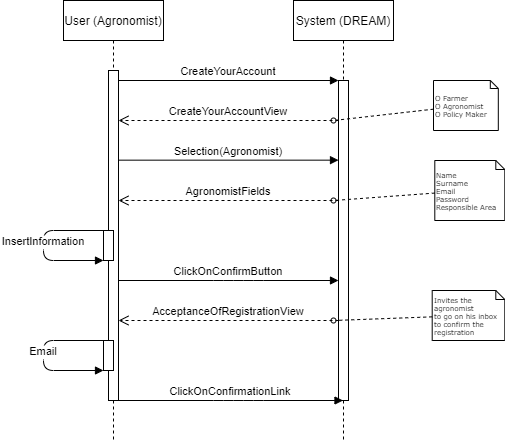

The diagram above was exported from draw.io. Its source (the exported page's mxGraphModel, read from the mxfile embedded in the PNG):
<mxGraphModel dx="1038" dy="641" grid="1" gridSize="10" guides="1" tooltips="1" connect="1" arrows="1" fold="1" page="1" pageScale="1" pageWidth="850" pageHeight="1100" math="0" shadow="0">
  <root>
    <mxCell id="0" />
    <mxCell id="1" parent="0" />
    <mxCell id="3nuBFxr9cyL0pnOWT2aG-1" value="User (Agronomist)" style="shape=umlLifeline;perimeter=lifelinePerimeter;container=1;collapsible=0;recursiveResize=0;rounded=0;shadow=0;strokeWidth=1;" parent="1" vertex="1">
      <mxGeometry x="120" y="80" width="100" height="440" as="geometry" />
    </mxCell>
    <mxCell id="3nuBFxr9cyL0pnOWT2aG-2" value="" style="points=[];perimeter=orthogonalPerimeter;rounded=0;shadow=0;strokeWidth=1;" parent="3nuBFxr9cyL0pnOWT2aG-1" vertex="1">
      <mxGeometry x="45" y="70" width="10" height="330" as="geometry" />
    </mxCell>
    <mxCell id="-ki9tW6POzLssxUiX_zL-8" value="" style="points=[];perimeter=orthogonalPerimeter;rounded=0;shadow=0;strokeWidth=1;" parent="3nuBFxr9cyL0pnOWT2aG-1" vertex="1">
      <mxGeometry x="40" y="230" width="10" height="30" as="geometry" />
    </mxCell>
    <mxCell id="-ki9tW6POzLssxUiX_zL-9" value="InsertInformation" style="verticalAlign=bottom;endArrow=block;shadow=0;strokeWidth=1;" parent="3nuBFxr9cyL0pnOWT2aG-1" source="-ki9tW6POzLssxUiX_zL-8" target="-ki9tW6POzLssxUiX_zL-8" edge="1">
      <mxGeometry x="0.0667" relative="1" as="geometry">
        <mxPoint x="65" y="290" as="sourcePoint" />
        <mxPoint x="235" y="290" as="targetPoint" />
        <Array as="points">
          <mxPoint x="-20" y="230" />
          <mxPoint x="-20" y="260" />
        </Array>
        <mxPoint as="offset" />
      </mxGeometry>
    </mxCell>
    <mxCell id="-ki9tW6POzLssxUiX_zL-11" value="" style="points=[];perimeter=orthogonalPerimeter;rounded=0;shadow=0;strokeWidth=1;" parent="3nuBFxr9cyL0pnOWT2aG-1" vertex="1">
      <mxGeometry x="40" y="340" width="10" height="30" as="geometry" />
    </mxCell>
    <mxCell id="-ki9tW6POzLssxUiX_zL-12" value="Email" style="verticalAlign=bottom;endArrow=block;shadow=0;strokeWidth=1;" parent="3nuBFxr9cyL0pnOWT2aG-1" source="-ki9tW6POzLssxUiX_zL-11" target="-ki9tW6POzLssxUiX_zL-11" edge="1">
      <mxGeometry x="0.0667" relative="1" as="geometry">
        <mxPoint x="-55" y="320" as="sourcePoint" />
        <mxPoint x="115" y="320" as="targetPoint" />
        <Array as="points">
          <mxPoint x="-20" y="340" />
          <mxPoint x="-20" y="370" />
        </Array>
        <mxPoint as="offset" />
      </mxGeometry>
    </mxCell>
    <mxCell id="3nuBFxr9cyL0pnOWT2aG-5" value="System (DREAM)" style="shape=umlLifeline;perimeter=lifelinePerimeter;container=1;collapsible=0;recursiveResize=0;rounded=0;shadow=0;strokeWidth=1;" parent="1" vertex="1">
      <mxGeometry x="350" y="80" width="100" height="440" as="geometry" />
    </mxCell>
    <mxCell id="3nuBFxr9cyL0pnOWT2aG-6" value="" style="points=[];perimeter=orthogonalPerimeter;rounded=0;shadow=0;strokeWidth=1;" parent="3nuBFxr9cyL0pnOWT2aG-5" vertex="1">
      <mxGeometry x="45" y="80" width="10" height="320" as="geometry" />
    </mxCell>
    <mxCell id="-ki9tW6POzLssxUiX_zL-1" value="Selection(Agronomist)" style="verticalAlign=bottom;endArrow=block;entryX=0;entryY=0;shadow=0;strokeWidth=1;" parent="3nuBFxr9cyL0pnOWT2aG-5" source="3nuBFxr9cyL0pnOWT2aG-2" edge="1">
      <mxGeometry relative="1" as="geometry">
        <mxPoint x="-125" y="159.6600000000001" as="sourcePoint" />
        <mxPoint x="45" y="159.6600000000001" as="targetPoint" />
      </mxGeometry>
    </mxCell>
    <mxCell id="3nuBFxr9cyL0pnOWT2aG-7" value="CreateYourAccountView" style="verticalAlign=bottom;endArrow=open;dashed=1;endSize=8;shadow=0;strokeWidth=1;" parent="1" source="3nuBFxr9cyL0pnOWT2aG-6" target="3nuBFxr9cyL0pnOWT2aG-2" edge="1">
      <mxGeometry relative="1" as="geometry">
        <mxPoint x="275" y="236" as="targetPoint" />
        <Array as="points">
          <mxPoint x="260" y="200" />
        </Array>
      </mxGeometry>
    </mxCell>
    <mxCell id="3nuBFxr9cyL0pnOWT2aG-8" value="CreateYourAccount" style="verticalAlign=bottom;endArrow=block;entryX=0;entryY=0;shadow=0;strokeWidth=1;" parent="1" source="3nuBFxr9cyL0pnOWT2aG-2" target="3nuBFxr9cyL0pnOWT2aG-6" edge="1">
      <mxGeometry relative="1" as="geometry">
        <mxPoint x="275" y="160" as="sourcePoint" />
      </mxGeometry>
    </mxCell>
    <mxCell id="-ki9tW6POzLssxUiX_zL-2" style="edgeStyle=none;rounded=0;html=1;dashed=1;labelBackgroundColor=none;startArrow=none;startFill=0;startSize=5;endArrow=oval;endFill=0;endSize=5;jettySize=auto;orthogonalLoop=1;strokeWidth=1;fontFamily=Verdana;fontSize=12" parent="1" source="-ki9tW6POzLssxUiX_zL-3" edge="1">
      <mxGeometry relative="1" as="geometry">
        <mxPoint x="390" y="200" as="targetPoint" />
        <Array as="points" />
      </mxGeometry>
    </mxCell>
    <mxCell id="-ki9tW6POzLssxUiX_zL-3" value="O Farmer&lt;br style=&quot;font-size: 7px;&quot;&gt;O Agronomist&lt;br style=&quot;font-size: 7px;&quot;&gt;O Policy Maker" style="shape=note;whiteSpace=wrap;html=1;rounded=0;shadow=0;comic=0;labelBackgroundColor=none;strokeWidth=1;fontFamily=Verdana;fontSize=7;align=left;size=8;" parent="1" vertex="1">
      <mxGeometry x="490" y="160" width="64.81" height="50" as="geometry" />
    </mxCell>
    <mxCell id="-ki9tW6POzLssxUiX_zL-4" value="AgronomistFields" style="verticalAlign=bottom;endArrow=open;dashed=1;endSize=8;shadow=0;strokeWidth=1;" parent="1" source="3nuBFxr9cyL0pnOWT2aG-6" target="3nuBFxr9cyL0pnOWT2aG-2" edge="1">
      <mxGeometry relative="1" as="geometry">
        <mxPoint x="170.0000000000001" y="280" as="targetPoint" />
        <mxPoint x="340" y="280" as="sourcePoint" />
        <Array as="points">
          <mxPoint x="255" y="280" />
        </Array>
      </mxGeometry>
    </mxCell>
    <mxCell id="-ki9tW6POzLssxUiX_zL-5" value="Name&lt;br&gt;Surname&lt;br&gt;Email&lt;br&gt;Password&lt;br&gt;Responsible Area" style="shape=note;whiteSpace=wrap;html=1;rounded=0;shadow=0;comic=0;labelBackgroundColor=none;strokeWidth=1;fontFamily=Verdana;fontSize=7;align=left;size=9;" parent="1" vertex="1">
      <mxGeometry x="491.3" y="240" width="70" height="60" as="geometry" />
    </mxCell>
    <mxCell id="-ki9tW6POzLssxUiX_zL-6" style="edgeStyle=none;rounded=0;html=1;dashed=1;labelBackgroundColor=none;startArrow=none;startFill=0;startSize=5;endArrow=oval;endFill=0;endSize=5;jettySize=auto;orthogonalLoop=1;strokeWidth=1;fontFamily=Verdana;fontSize=12" parent="1" source="-ki9tW6POzLssxUiX_zL-5" edge="1">
      <mxGeometry relative="1" as="geometry">
        <mxPoint x="390" y="280" as="targetPoint" />
        <mxPoint x="410" y="199.38357244279757" as="sourcePoint" />
        <Array as="points" />
      </mxGeometry>
    </mxCell>
    <mxCell id="-ki9tW6POzLssxUiX_zL-7" value="ClickOnConfirmButton" style="verticalAlign=bottom;endArrow=block;shadow=0;strokeWidth=1;" parent="1" source="3nuBFxr9cyL0pnOWT2aG-2" target="3nuBFxr9cyL0pnOWT2aG-6" edge="1">
      <mxGeometry relative="1" as="geometry">
        <mxPoint x="180.0000000000001" y="320.0000000000001" as="sourcePoint" />
        <mxPoint x="350" y="320.0000000000001" as="targetPoint" />
        <Array as="points">
          <mxPoint x="280" y="360" />
          <mxPoint x="310" y="360" />
        </Array>
      </mxGeometry>
    </mxCell>
    <mxCell id="-ki9tW6POzLssxUiX_zL-10" value="AcceptanceOfRegistrationView" style="verticalAlign=bottom;endArrow=open;dashed=1;endSize=8;shadow=0;strokeWidth=1;" parent="1" source="3nuBFxr9cyL0pnOWT2aG-6" target="3nuBFxr9cyL0pnOWT2aG-2" edge="1">
      <mxGeometry relative="1" as="geometry">
        <mxPoint x="170" y="400" as="targetPoint" />
        <mxPoint x="340" y="400" as="sourcePoint" />
        <Array as="points">
          <mxPoint x="255" y="400" />
        </Array>
      </mxGeometry>
    </mxCell>
    <mxCell id="-ki9tW6POzLssxUiX_zL-13" value="Invites the &lt;br&gt;agronomist &lt;br&gt;to go on his inbox to confirm the registration" style="shape=note;whiteSpace=wrap;html=1;rounded=0;shadow=0;comic=0;labelBackgroundColor=none;strokeWidth=1;fontFamily=Verdana;fontSize=7;align=left;size=9;" parent="1" vertex="1">
      <mxGeometry x="488.7" y="370" width="72.6" height="50" as="geometry" />
    </mxCell>
    <mxCell id="-ki9tW6POzLssxUiX_zL-14" style="edgeStyle=none;rounded=0;html=1;dashed=1;labelBackgroundColor=none;startArrow=none;startFill=0;startSize=5;endArrow=oval;endFill=0;endSize=5;jettySize=auto;orthogonalLoop=1;strokeWidth=1;fontFamily=Verdana;fontSize=12" parent="1" source="-ki9tW6POzLssxUiX_zL-13" edge="1">
      <mxGeometry relative="1" as="geometry">
        <mxPoint x="390" y="400" as="targetPoint" />
        <mxPoint x="410" y="319.3835724427976" as="sourcePoint" />
        <Array as="points" />
      </mxGeometry>
    </mxCell>
    <mxCell id="-ki9tW6POzLssxUiX_zL-15" value="ClickOnConfirmationLink" style="verticalAlign=bottom;endArrow=block;shadow=0;strokeWidth=1;" parent="1" source="3nuBFxr9cyL0pnOWT2aG-2" target="3nuBFxr9cyL0pnOWT2aG-5" edge="1">
      <mxGeometry relative="1" as="geometry">
        <mxPoint x="175" y="480" as="sourcePoint" />
        <mxPoint x="345" y="480" as="targetPoint" />
        <Array as="points">
          <mxPoint x="280" y="480" />
          <mxPoint x="310" y="480" />
        </Array>
      </mxGeometry>
    </mxCell>
  </root>
</mxGraphModel>